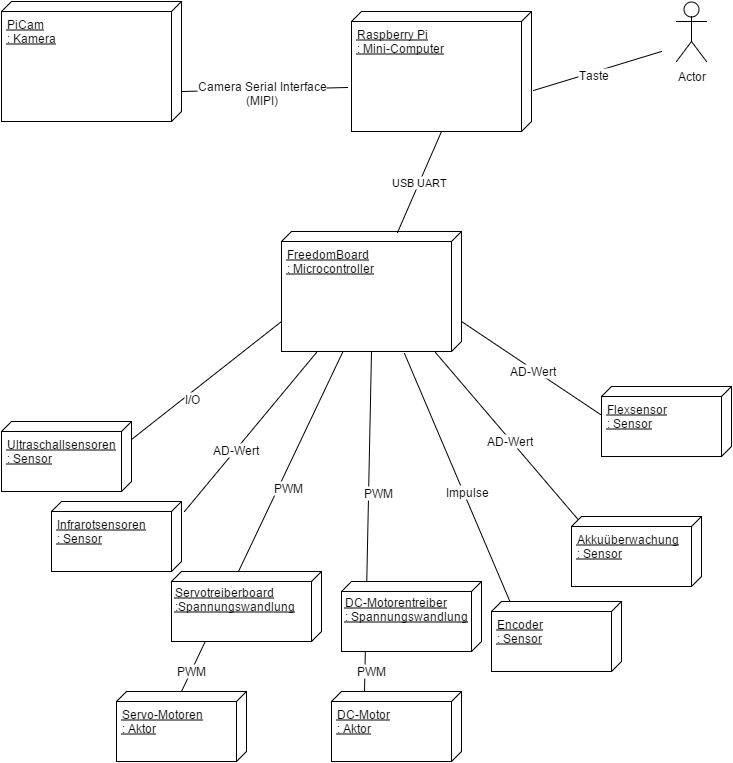

The diagram above was exported from draw.io. Its source (the exported page's mxGraphModel, read from the mxfile embedded in the PNG):
<mxGraphModel dx="880" dy="492" grid="1" gridSize="10" guides="1" tooltips="1" connect="1" arrows="1" fold="1" page="1" pageScale="1" pageWidth="826" pageHeight="1169" background="#ffffff" math="0">
  <root>
    <mxCell id="0" />
    <mxCell id="1" parent="0" />
    <mxCell id="18" value="" style="endArrow=none;html=1;exitX=0.1;exitY=0.923;exitPerimeter=0;entryX=1.008;entryY=0.144;entryPerimeter=0;" parent="1" source="10" target="3" edge="1">
      <mxGeometry width="50" height="50" relative="1" as="geometry">
        <mxPoint x="570" y="540" as="sourcePoint" />
        <mxPoint x="620" y="490" as="targetPoint" />
      </mxGeometry>
    </mxCell>
    <mxCell id="25" value="AD-Wert" style="text;html=1;resizable=0;points=[];;align=center;verticalAlign=middle;labelBackgroundColor=#ffffff;" parent="18" vertex="1" connectable="0">
      <mxGeometry x="-0.0177" y="1" relative="1" as="geometry">
        <mxPoint as="offset" />
      </mxGeometry>
    </mxCell>
    <mxCell id="34" value="" style="endArrow=none;html=1;entryX=1;entryY=0.5;exitX=0;exitY=0.75;" edge="1" parent="1" source="7" target="3">
      <mxGeometry x="303" y="470" width="50" height="50" as="geometry">
        <mxPoint x="303" y="628" as="sourcePoint" />
        <mxPoint x="457" y="470" as="targetPoint" />
      </mxGeometry>
    </mxCell>
    <mxCell id="35" value="PWM" style="text;html=1;resizable=0;points=[];;align=center;verticalAlign=middle;labelBackgroundColor=#ffffff;" vertex="1" connectable="0" parent="34">
      <mxGeometry x="-0.2169" relative="1" as="geometry">
        <mxPoint x="10" y="-67" as="offset" />
      </mxGeometry>
    </mxCell>
    <mxCell id="2" value="Raspberry Pi&lt;div&gt;: Mini-Computer&lt;/div&gt;" style="verticalAlign=top;align=left;spacingTop=8;spacingLeft=2;spacingRight=12;shape=cube;size=10;direction=south;fontStyle=4;html=1;strokeWidth=1;" parent="1" vertex="1">
      <mxGeometry x="400" y="130" width="180" height="120" as="geometry" />
    </mxCell>
    <mxCell id="3" value="FreedomBoard&lt;div&gt;: Microcontroller&lt;/div&gt;" style="verticalAlign=top;align=left;spacingTop=8;spacingLeft=2;spacingRight=12;shape=cube;size=10;direction=south;fontStyle=4;html=1;strokeWidth=1;" parent="1" vertex="1">
      <mxGeometry x="330" y="350" width="180" height="120" as="geometry" />
    </mxCell>
    <mxCell id="4" value="&lt;div&gt;Ultraschallsensoren&lt;/div&gt;: Sensor" style="verticalAlign=top;align=left;spacingTop=8;spacingLeft=2;spacingRight=12;shape=cube;size=10;direction=south;fontStyle=4;html=1;strokeWidth=1;" parent="1" vertex="1">
      <mxGeometry x="50" y="540" width="130" height="70" as="geometry" />
    </mxCell>
    <mxCell id="5" value="&lt;div&gt;&lt;span style=&quot;line-height: 1.2&quot;&gt;Infrarotsensoren&lt;/span&gt;&lt;/div&gt;&lt;div&gt;&lt;span style=&quot;line-height: 1.2&quot;&gt;: Sensor&lt;/span&gt;&lt;br&gt;&lt;/div&gt;" style="verticalAlign=top;align=left;spacingTop=8;spacingLeft=2;spacingRight=12;shape=cube;size=10;direction=south;fontStyle=4;html=1;strokeWidth=1;" parent="1" vertex="1">
      <mxGeometry x="100" y="620" width="130" height="70" as="geometry" />
    </mxCell>
    <mxCell id="6" value="&lt;div&gt;&lt;span style=&quot;line-height: 1.2&quot;&gt;Servo-Motoren&lt;/span&gt;&lt;/div&gt;&lt;div&gt;&lt;span style=&quot;line-height: 1.2&quot;&gt;: Aktor&lt;/span&gt;&lt;br&gt;&lt;/div&gt;" style="verticalAlign=top;align=left;spacingTop=8;spacingLeft=2;spacingRight=12;shape=cube;size=10;direction=south;fontStyle=4;html=1;strokeWidth=1;" parent="1" vertex="1">
      <mxGeometry x="165" y="810" width="130" height="70" as="geometry" />
    </mxCell>
    <mxCell id="7" value="&lt;div&gt;&lt;span style=&quot;line-height: 1.2&quot;&gt;DC-Motor&lt;/span&gt;&lt;/div&gt;&lt;div&gt;&lt;span style=&quot;line-height: 1.2&quot;&gt;: Aktor&lt;/span&gt;&lt;br&gt;&lt;/div&gt;" style="verticalAlign=top;align=left;spacingTop=8;spacingLeft=2;spacingRight=12;shape=cube;size=10;direction=south;fontStyle=4;html=1;strokeWidth=1;" parent="1" vertex="1">
      <mxGeometry x="380" y="810" width="130" height="70" as="geometry" />
    </mxCell>
    <mxCell id="8" value="&lt;div&gt;Encoder&lt;/div&gt;&lt;div&gt;&lt;span style=&quot;line-height: 1.2&quot;&gt;: Sensor&lt;/span&gt;&lt;br&gt;&lt;/div&gt;" style="verticalAlign=top;align=left;spacingTop=8;spacingLeft=2;spacingRight=12;shape=cube;size=10;direction=south;fontStyle=4;html=1;strokeWidth=1;" parent="1" vertex="1">
      <mxGeometry x="540" y="720" width="130" height="70" as="geometry" />
    </mxCell>
    <mxCell id="9" value="PiCam&lt;div&gt;: Kamera&lt;/div&gt;" style="verticalAlign=top;align=left;spacingTop=8;spacingLeft=2;spacingRight=12;shape=cube;size=10;direction=south;fontStyle=4;html=1;strokeWidth=1;" parent="1" vertex="1">
      <mxGeometry x="50" y="120" width="180" height="120" as="geometry" />
    </mxCell>
    <mxCell id="10" value="&lt;div&gt;Akkuüberwachung&lt;/div&gt;&lt;div&gt;&lt;span style=&quot;line-height: 1.2&quot;&gt;: Sensor&lt;/span&gt;&lt;br&gt;&lt;/div&gt;" style="verticalAlign=top;align=left;spacingTop=8;spacingLeft=2;spacingRight=12;shape=cube;size=10;direction=south;fontStyle=4;html=1;strokeWidth=1;" parent="1" vertex="1">
      <mxGeometry x="620" y="635" width="130" height="70" as="geometry" />
    </mxCell>
    <mxCell id="11" value="" style="endArrow=none;html=1;exitX=0.75;exitY=0;entryX=0.633;entryY=1.022;entryPerimeter=0;" parent="1" source="9" target="2" edge="1">
      <mxGeometry width="50" height="50" relative="1" as="geometry">
        <mxPoint x="250" y="220" as="sourcePoint" />
        <mxPoint x="300" y="170" as="targetPoint" />
      </mxGeometry>
    </mxCell>
    <mxCell id="19" value="Camera Serial Interface&lt;div&gt;(MIPI)&lt;/div&gt;" style="text;html=1;resizable=0;points=[];;align=center;verticalAlign=middle;labelBackgroundColor=#ffffff;" parent="11" vertex="1" connectable="0">
      <mxGeometry x="-0.2292" y="-5" relative="1" as="geometry">
        <mxPoint x="16" y="-3" as="offset" />
      </mxGeometry>
    </mxCell>
    <mxCell id="13" value="" style="endArrow=none;html=1;exitX=0.25;exitY=0;entryX=0.75;entryY=1;" parent="1" source="4" edge="1" target="3">
      <mxGeometry width="50" height="50" relative="1" as="geometry">
        <mxPoint x="330" y="520" as="sourcePoint" />
        <mxPoint x="380" y="470" as="targetPoint" />
      </mxGeometry>
    </mxCell>
    <mxCell id="20" value="I/O" style="text;html=1;resizable=0;points=[];;align=center;verticalAlign=middle;labelBackgroundColor=#ffffff;" parent="13" vertex="1" connectable="0">
      <mxGeometry x="-0.2367" y="-4" relative="1" as="geometry">
        <mxPoint as="offset" />
      </mxGeometry>
    </mxCell>
    <mxCell id="14" value="" style="endArrow=none;html=1;entryX=1.008;entryY=0.806;entryPerimeter=0;exitX=0.143;exitY=-0.023;exitPerimeter=0;" parent="1" source="5" target="3" edge="1">
      <mxGeometry width="50" height="50" relative="1" as="geometry">
        <mxPoint x="390" y="620" as="sourcePoint" />
        <mxPoint x="440" y="570" as="targetPoint" />
      </mxGeometry>
    </mxCell>
    <mxCell id="21" value="AD-Wert" style="text;html=1;resizable=0;points=[];;align=center;verticalAlign=middle;labelBackgroundColor=#ffffff;" parent="14" vertex="1" connectable="0">
      <mxGeometry x="-0.2169" relative="1" as="geometry">
        <mxPoint x="-1" as="offset" />
      </mxGeometry>
    </mxCell>
    <mxCell id="15" value="" style="endArrow=none;html=1;exitX=0;exitY=0.5;" parent="1" source="6" target="3" edge="1">
      <mxGeometry width="50" height="50" relative="1" as="geometry">
        <mxPoint x="570" y="600" as="sourcePoint" />
        <mxPoint x="620" y="550" as="targetPoint" />
      </mxGeometry>
    </mxCell>
    <mxCell id="17" value="" style="endArrow=none;html=1;entryX=1.017;entryY=0.317;entryPerimeter=0;exitX=-0.014;exitY=0.862;exitPerimeter=0;" parent="1" source="8" target="3" edge="1">
      <mxGeometry width="50" height="50" relative="1" as="geometry">
        <mxPoint x="550" y="630" as="sourcePoint" />
        <mxPoint x="600" y="580" as="targetPoint" />
      </mxGeometry>
    </mxCell>
    <mxCell id="24" value="Impulse" style="text;html=1;resizable=0;points=[];;align=center;verticalAlign=middle;labelBackgroundColor=#ffffff;" parent="17" vertex="1" connectable="0">
      <mxGeometry x="-0.1241" y="-3" relative="1" as="geometry">
        <mxPoint as="offset" />
      </mxGeometry>
    </mxCell>
    <mxCell id="26" value="Actor" style="shape=umlActor;verticalLabelPosition=bottom;labelBackgroundColor=#ffffff;verticalAlign=top;html=1;strokeWidth=1;" parent="1" vertex="1">
      <mxGeometry x="725" y="120" width="30" height="60" as="geometry" />
    </mxCell>
    <mxCell id="27" value="" style="endArrow=none;html=1;exitX=0.658;exitY=-0.011;exitPerimeter=0;" parent="1" source="2" edge="1">
      <mxGeometry width="50" height="50" relative="1" as="geometry">
        <mxPoint x="610" y="200" as="sourcePoint" />
        <mxPoint x="710" y="170" as="targetPoint" />
      </mxGeometry>
    </mxCell>
    <mxCell id="28" value="Taste" style="text;html=1;resizable=0;points=[];;align=center;verticalAlign=middle;labelBackgroundColor=#ffffff;" parent="27" vertex="1" connectable="0">
      <mxGeometry x="-0.0724" y="-2" relative="1" as="geometry">
        <mxPoint as="offset" />
      </mxGeometry>
    </mxCell>
    <mxCell id="29" value="USB UART" style="endArrow=none;html=1;exitX=0.008;exitY=0.356;exitPerimeter=0;" parent="1" source="3" edge="1">
      <mxGeometry width="50" height="50" relative="1" as="geometry">
        <mxPoint x="440" y="290" as="sourcePoint" />
        <mxPoint x="490" y="250" as="targetPoint" />
      </mxGeometry>
    </mxCell>
    <mxCell id="31" value="&lt;div&gt;Servotreiberboard&lt;/div&gt;:Spannungswandlung" style="verticalAlign=top;align=left;spacingTop=8;spacingLeft=2;spacingRight=12;shape=cube;size=10;direction=south;fontStyle=4;html=1;strokeWidth=1;" vertex="1" parent="1">
      <mxGeometry x="220" y="690" width="150" height="70" as="geometry" />
    </mxCell>
    <mxCell id="32" value="PWM" style="text;html=1;resizable=0;points=[];;align=center;verticalAlign=middle;labelBackgroundColor=#ffffff;" vertex="1" connectable="0" parent="1">
      <mxGeometry x="419.5401814821555" y="629.7133698277903" as="geometry">
        <mxPoint x="-84" y="-24" as="offset" />
      </mxGeometry>
    </mxCell>
    <mxCell id="33" value="&lt;div&gt;&lt;span style=&quot;line-height: 1.2&quot;&gt;DC-Motorentreiber&lt;/span&gt;&lt;/div&gt;&lt;div&gt;&lt;span style=&quot;line-height: 1.2&quot;&gt;: Spannungswandlung&lt;/span&gt;&lt;br&gt;&lt;/div&gt;" style="verticalAlign=top;align=left;spacingTop=8;spacingLeft=2;spacingRight=12;shape=cube;size=10;direction=south;fontStyle=4;html=1;strokeWidth=1;" vertex="1" parent="1">
      <mxGeometry x="390" y="700" width="140" height="70" as="geometry" />
    </mxCell>
    <mxCell id="36" value="PWM" style="text;html=1;resizable=0;points=[];;align=center;verticalAlign=middle;labelBackgroundColor=#ffffff;" vertex="1" connectable="0" parent="1">
      <mxGeometry x="429.1977654478935" y="790.1081760844586" as="geometry">
        <mxPoint x="-10" y="-2" as="offset" />
      </mxGeometry>
    </mxCell>
    <mxCell id="37" value="&lt;div&gt;Flexsensor&lt;/div&gt;&lt;div&gt;&lt;span style=&quot;line-height: 1.2&quot;&gt;: Sensor&lt;/span&gt;&lt;br&gt;&lt;/div&gt;" style="verticalAlign=top;align=left;spacingTop=8;spacingLeft=2;spacingRight=12;shape=cube;size=10;direction=south;fontStyle=4;html=1;strokeWidth=1;" vertex="1" parent="1">
      <mxGeometry x="650" y="505" width="130" height="70" as="geometry" />
    </mxCell>
    <mxCell id="38" value="" style="endArrow=none;html=1;exitX=0.4;exitY=1.008;exitPerimeter=0;entryX=0.75;entryY=0;" edge="1" parent="1" source="37" target="3">
      <mxGeometry x="510" y="419" width="50" height="50" as="geometry">
        <mxPoint x="639" y="591" as="sourcePoint" />
        <mxPoint x="510" y="419" as="targetPoint" />
      </mxGeometry>
    </mxCell>
    <mxCell id="39" value="AD-Wert" style="text;html=1;resizable=0;points=[];;align=center;verticalAlign=middle;labelBackgroundColor=#ffffff;" vertex="1" connectable="0" parent="38">
      <mxGeometry x="-0.0177" y="1" relative="1" as="geometry">
        <mxPoint as="offset" />
      </mxGeometry>
    </mxCell>
    <mxCell id="40" value="PWM" style="text;html=1;resizable=0;points=[];;align=center;verticalAlign=middle;labelBackgroundColor=#ffffff;" vertex="1" connectable="0" parent="1">
      <mxGeometry x="240.19776544789352" y="790.1081760844586" as="geometry">
        <mxPoint x="-1" y="-2" as="offset" />
      </mxGeometry>
    </mxCell>
  </root>
</mxGraphModel>